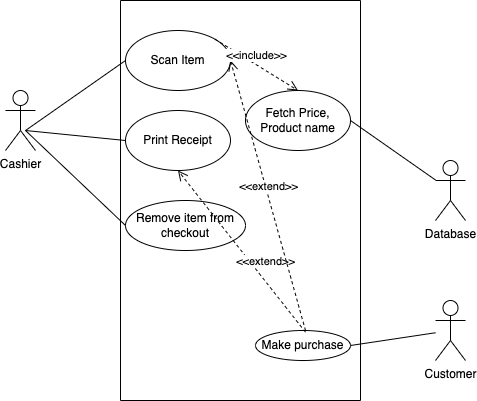

The diagram above was exported from draw.io. Its source (the exported page's mxGraphModel, read from the mxfile embedded in the PNG):
<mxGraphModel dx="1177" dy="671" grid="1" gridSize="10" guides="1" tooltips="1" connect="1" arrows="1" fold="1" page="1" pageScale="1" pageWidth="850" pageHeight="1100" math="0" shadow="0">
  <root>
    <mxCell id="0" />
    <mxCell id="1" parent="0" />
    <mxCell id="0_duS8nct0ifjDJNUuaQ-2" value="" style="swimlane;startSize=0;" vertex="1" parent="1">
      <mxGeometry x="305" y="140" width="240" height="400" as="geometry" />
    </mxCell>
    <mxCell id="0_duS8nct0ifjDJNUuaQ-4" value="Scan Item" style="ellipse;whiteSpace=wrap;html=1;" vertex="1" parent="0_duS8nct0ifjDJNUuaQ-2">
      <mxGeometry x="5" y="30" width="105" height="60" as="geometry" />
    </mxCell>
    <mxCell id="0_duS8nct0ifjDJNUuaQ-7" value="Fetch Price, Product name" style="ellipse;whiteSpace=wrap;html=1;" vertex="1" parent="0_duS8nct0ifjDJNUuaQ-2">
      <mxGeometry x="125" y="90" width="105" height="60" as="geometry" />
    </mxCell>
    <mxCell id="0_duS8nct0ifjDJNUuaQ-8" value="Print Receipt" style="ellipse;whiteSpace=wrap;html=1;" vertex="1" parent="0_duS8nct0ifjDJNUuaQ-2">
      <mxGeometry x="5" y="110" width="105" height="60" as="geometry" />
    </mxCell>
    <mxCell id="0_duS8nct0ifjDJNUuaQ-9" value="" style="endArrow=none;html=1;rounded=0;entryX=0;entryY=0.5;entryDx=0;entryDy=0;exitX=0;exitY=0.5;exitDx=0;exitDy=0;" edge="1" parent="0_duS8nct0ifjDJNUuaQ-2" source="0_duS8nct0ifjDJNUuaQ-8" target="0_duS8nct0ifjDJNUuaQ-4">
      <mxGeometry width="50" height="50" relative="1" as="geometry">
        <mxPoint x="-35" y="130" as="sourcePoint" />
        <mxPoint x="15" y="80" as="targetPoint" />
        <Array as="points">
          <mxPoint x="-95" y="130" />
        </Array>
      </mxGeometry>
    </mxCell>
    <mxCell id="0_duS8nct0ifjDJNUuaQ-10" value="Remove item from checkout" style="ellipse;whiteSpace=wrap;html=1;" vertex="1" parent="0_duS8nct0ifjDJNUuaQ-2">
      <mxGeometry x="5" y="200" width="120" height="50" as="geometry" />
    </mxCell>
    <mxCell id="0_duS8nct0ifjDJNUuaQ-15" value="Make purchase" style="ellipse;whiteSpace=wrap;html=1;" vertex="1" parent="0_duS8nct0ifjDJNUuaQ-2">
      <mxGeometry x="135" y="330" width="95" height="30" as="geometry" />
    </mxCell>
    <mxCell id="0_duS8nct0ifjDJNUuaQ-20" value="&amp;lt;&amp;lt;extend&amp;gt;&amp;gt;" style="html=1;verticalAlign=bottom;endArrow=open;dashed=1;endSize=8;rounded=0;entryX=0.5;entryY=1;entryDx=0;entryDy=0;exitX=1;exitY=0;exitDx=0;exitDy=0;" edge="1" parent="0_duS8nct0ifjDJNUuaQ-2" target="0_duS8nct0ifjDJNUuaQ-8">
      <mxGeometry x="-0.2891" y="-7" relative="1" as="geometry">
        <mxPoint x="184.999392444328" y="331.65742794329964" as="sourcePoint" />
        <mxPoint x="201.516406871193" y="249.9976695296637" as="targetPoint" />
        <mxPoint as="offset" />
      </mxGeometry>
    </mxCell>
    <mxCell id="0_duS8nct0ifjDJNUuaQ-19" value="&amp;lt;&amp;lt;extend&amp;gt;&amp;gt;" style="html=1;verticalAlign=bottom;endArrow=open;dashed=1;endSize=8;rounded=0;entryX=1;entryY=0.5;entryDx=0;entryDy=0;" edge="1" parent="0_duS8nct0ifjDJNUuaQ-2" target="0_duS8nct0ifjDJNUuaQ-4">
      <mxGeometry relative="1" as="geometry">
        <mxPoint x="185" y="330" as="sourcePoint" />
        <mxPoint x="190.75640687119295" y="249.9976695296637" as="targetPoint" />
      </mxGeometry>
    </mxCell>
    <mxCell id="0_duS8nct0ifjDJNUuaQ-24" value="&amp;lt;&amp;lt;include&amp;gt;&amp;gt;" style="html=1;verticalAlign=bottom;endArrow=open;dashed=1;endSize=8;rounded=0;exitX=1;exitY=0;exitDx=0;exitDy=0;entryX=0.5;entryY=0;entryDx=0;entryDy=0;" edge="1" parent="0_duS8nct0ifjDJNUuaQ-2" source="0_duS8nct0ifjDJNUuaQ-4" target="0_duS8nct0ifjDJNUuaQ-7">
      <mxGeometry relative="1" as="geometry">
        <mxPoint x="145" y="30" as="sourcePoint" />
        <mxPoint x="245" y="90" as="targetPoint" />
      </mxGeometry>
    </mxCell>
    <mxCell id="0_duS8nct0ifjDJNUuaQ-3" value="Cashier" style="shape=umlActor;verticalLabelPosition=bottom;verticalAlign=top;html=1;outlineConnect=0;" vertex="1" parent="1">
      <mxGeometry x="190" y="230" width="30" height="60" as="geometry" />
    </mxCell>
    <mxCell id="0_duS8nct0ifjDJNUuaQ-5" value="Database" style="shape=umlActor;verticalLabelPosition=bottom;verticalAlign=top;html=1;outlineConnect=0;" vertex="1" parent="1">
      <mxGeometry x="620" y="300" width="30" height="60" as="geometry" />
    </mxCell>
    <mxCell id="0_duS8nct0ifjDJNUuaQ-6" value="Customer" style="shape=umlActor;verticalLabelPosition=bottom;verticalAlign=top;html=1;outlineConnect=0;" vertex="1" parent="1">
      <mxGeometry x="620" y="440" width="30" height="60" as="geometry" />
    </mxCell>
    <mxCell id="0_duS8nct0ifjDJNUuaQ-11" value="" style="endArrow=none;html=1;rounded=0;entryX=0;entryY=0.5;entryDx=0;entryDy=0;" edge="1" parent="1" target="0_duS8nct0ifjDJNUuaQ-10">
      <mxGeometry width="50" height="50" relative="1" as="geometry">
        <mxPoint x="210" y="270" as="sourcePoint" />
        <mxPoint x="280" y="310" as="targetPoint" />
      </mxGeometry>
    </mxCell>
    <mxCell id="0_duS8nct0ifjDJNUuaQ-16" value="" style="endArrow=none;html=1;rounded=0;entryX=1;entryY=0.5;entryDx=0;entryDy=0;" edge="1" parent="1" source="0_duS8nct0ifjDJNUuaQ-6" target="0_duS8nct0ifjDJNUuaQ-15">
      <mxGeometry width="50" height="50" relative="1" as="geometry">
        <mxPoint x="240" y="470" as="sourcePoint" />
        <mxPoint x="290" y="420" as="targetPoint" />
      </mxGeometry>
    </mxCell>
    <mxCell id="0_duS8nct0ifjDJNUuaQ-17" value="" style="endArrow=none;html=1;rounded=0;exitX=1;exitY=0.5;exitDx=0;exitDy=0;" edge="1" parent="1" source="0_duS8nct0ifjDJNUuaQ-7" target="0_duS8nct0ifjDJNUuaQ-5">
      <mxGeometry width="50" height="50" relative="1" as="geometry">
        <mxPoint x="580" y="450" as="sourcePoint" />
        <mxPoint x="630" y="400" as="targetPoint" />
      </mxGeometry>
    </mxCell>
  </root>
</mxGraphModel>